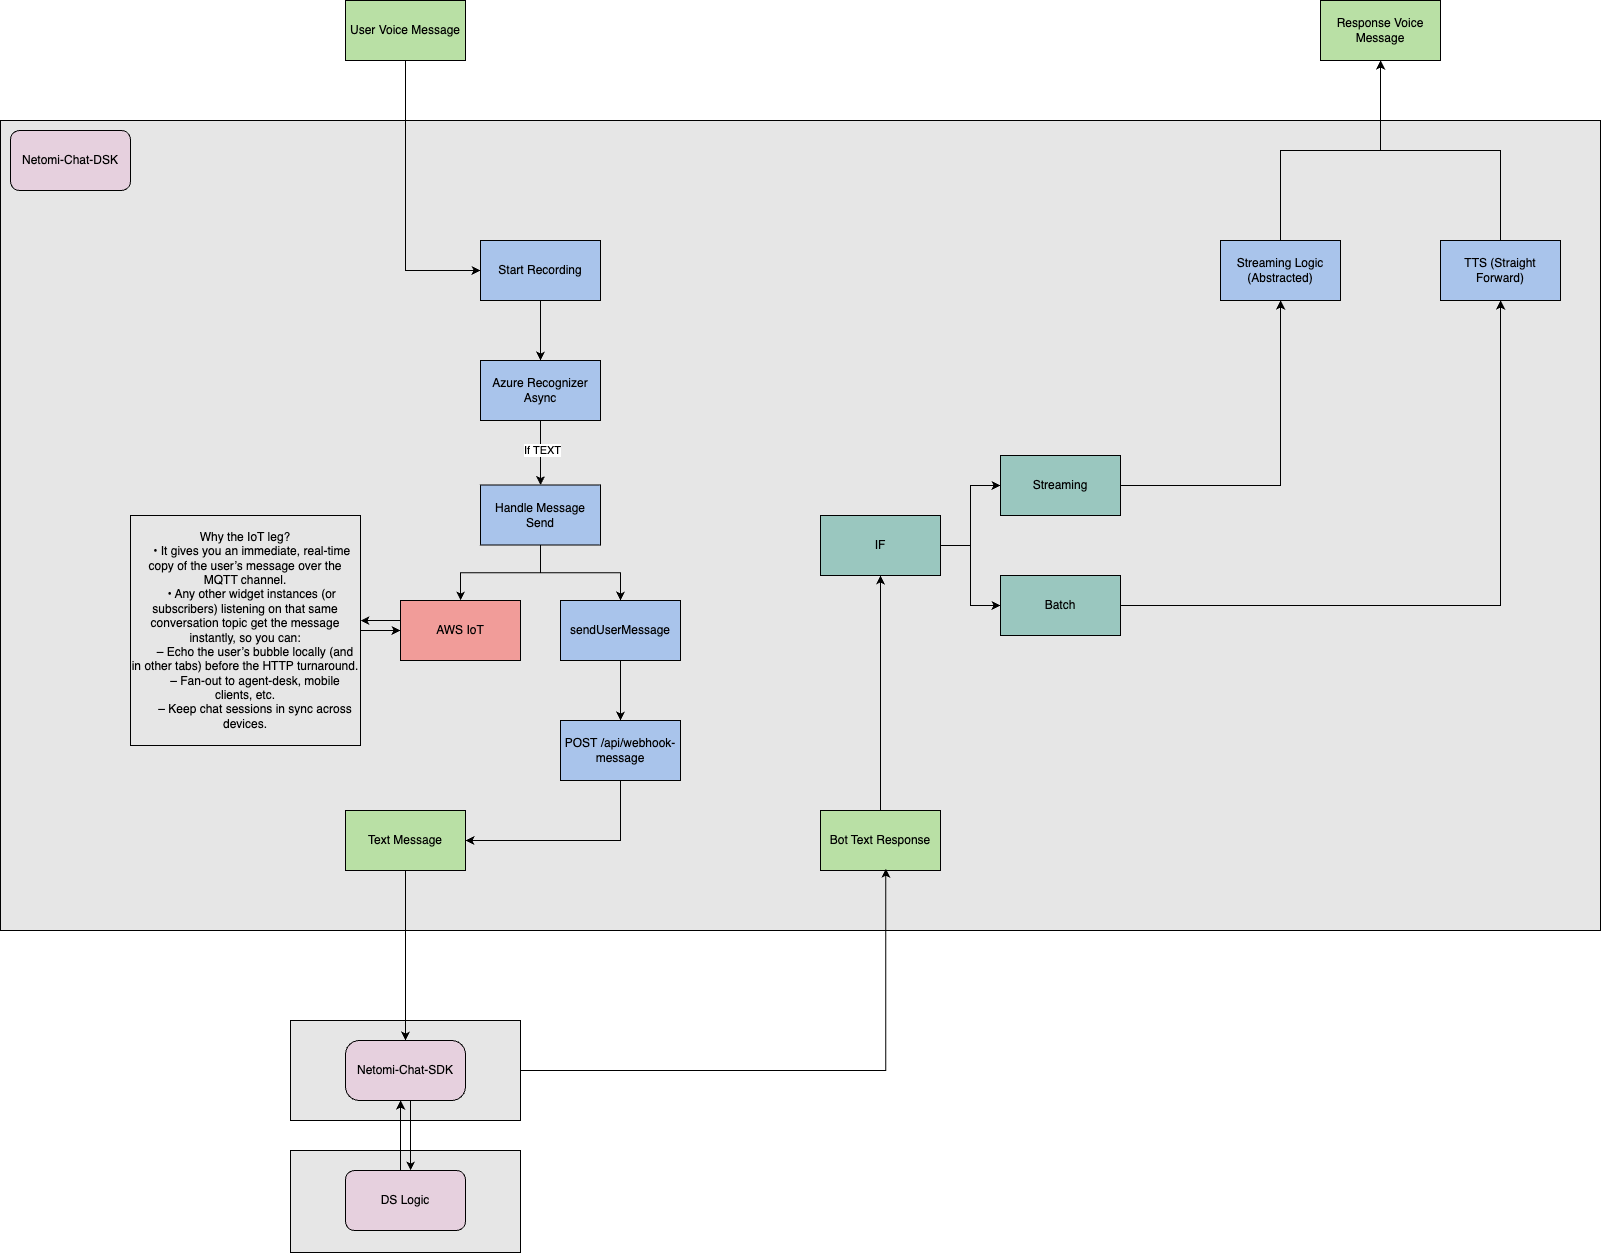

The diagram above was exported from draw.io. Its source (the exported page's mxGraphModel, read from the mxfile embedded in the PNG):
<mxGraphModel dx="3389" dy="1613" grid="1" gridSize="10" guides="1" tooltips="1" connect="1" arrows="1" fold="1" page="1" pageScale="1" pageWidth="827" pageHeight="1169" math="0" shadow="0">
  <root>
    <mxCell id="0" />
    <mxCell id="1" parent="0" />
    <mxCell id="PLCcgJ7B3DpwkypYgaAo-73" value="" style="rounded=0;whiteSpace=wrap;html=1;fillColor=#E6E6E6;" vertex="1" parent="1">
      <mxGeometry x="170" y="1190" width="230" height="102" as="geometry" />
    </mxCell>
    <mxCell id="PLCcgJ7B3DpwkypYgaAo-72" value="" style="rounded=0;whiteSpace=wrap;html=1;fillColor=#E6E6E6;" vertex="1" parent="1">
      <mxGeometry x="170" y="1060" width="230" height="100" as="geometry" />
    </mxCell>
    <mxCell id="PLCcgJ7B3DpwkypYgaAo-71" value="" style="rounded=0;whiteSpace=wrap;html=1;fillColor=#E6E6E6;" vertex="1" parent="1">
      <mxGeometry x="-120" y="160" width="1600" height="810" as="geometry" />
    </mxCell>
    <mxCell id="PLCcgJ7B3DpwkypYgaAo-69" style="edgeStyle=orthogonalEdgeStyle;rounded=0;orthogonalLoop=1;jettySize=auto;html=1;entryX=0;entryY=0.5;entryDx=0;entryDy=0;" edge="1" parent="1" source="PLCcgJ7B3DpwkypYgaAo-11" target="PLCcgJ7B3DpwkypYgaAo-12">
      <mxGeometry relative="1" as="geometry">
        <Array as="points">
          <mxPoint x="285" y="310" />
        </Array>
      </mxGeometry>
    </mxCell>
    <mxCell id="PLCcgJ7B3DpwkypYgaAo-11" value="User Voice Message" style="rounded=0;whiteSpace=wrap;html=1;fillColor=#B9E0A5;" vertex="1" parent="1">
      <mxGeometry x="225" y="40" width="120" height="60" as="geometry" />
    </mxCell>
    <mxCell id="PLCcgJ7B3DpwkypYgaAo-16" value="" style="edgeStyle=orthogonalEdgeStyle;rounded=0;orthogonalLoop=1;jettySize=auto;html=1;" edge="1" parent="1" source="PLCcgJ7B3DpwkypYgaAo-12" target="PLCcgJ7B3DpwkypYgaAo-15">
      <mxGeometry relative="1" as="geometry" />
    </mxCell>
    <mxCell id="PLCcgJ7B3DpwkypYgaAo-12" value="Start Recording" style="rounded=0;whiteSpace=wrap;html=1;fillColor=#A9C4EB;" vertex="1" parent="1">
      <mxGeometry x="360" y="280" width="120" height="60" as="geometry" />
    </mxCell>
    <mxCell id="PLCcgJ7B3DpwkypYgaAo-23" style="edgeStyle=orthogonalEdgeStyle;rounded=0;orthogonalLoop=1;jettySize=auto;html=1;entryX=0.5;entryY=0;entryDx=0;entryDy=0;" edge="1" parent="1" source="PLCcgJ7B3DpwkypYgaAo-14" target="PLCcgJ7B3DpwkypYgaAo-20">
      <mxGeometry relative="1" as="geometry" />
    </mxCell>
    <mxCell id="PLCcgJ7B3DpwkypYgaAo-24" style="edgeStyle=orthogonalEdgeStyle;rounded=0;orthogonalLoop=1;jettySize=auto;html=1;" edge="1" parent="1" source="PLCcgJ7B3DpwkypYgaAo-14" target="PLCcgJ7B3DpwkypYgaAo-21">
      <mxGeometry relative="1" as="geometry" />
    </mxCell>
    <mxCell id="PLCcgJ7B3DpwkypYgaAo-14" value="Handle Message Send" style="rounded=0;whiteSpace=wrap;html=1;fillColor=#A9C4EB;" vertex="1" parent="1">
      <mxGeometry x="360" y="524.5" width="120" height="60" as="geometry" />
    </mxCell>
    <mxCell id="PLCcgJ7B3DpwkypYgaAo-17" value="" style="edgeStyle=orthogonalEdgeStyle;rounded=0;orthogonalLoop=1;jettySize=auto;html=1;" edge="1" parent="1" source="PLCcgJ7B3DpwkypYgaAo-15" target="PLCcgJ7B3DpwkypYgaAo-14">
      <mxGeometry relative="1" as="geometry" />
    </mxCell>
    <mxCell id="PLCcgJ7B3DpwkypYgaAo-18" value="If TEXT" style="edgeLabel;html=1;align=center;verticalAlign=middle;resizable=0;points=[];" vertex="1" connectable="0" parent="PLCcgJ7B3DpwkypYgaAo-17">
      <mxGeometry x="-0.0698" y="1" relative="1" as="geometry">
        <mxPoint as="offset" />
      </mxGeometry>
    </mxCell>
    <mxCell id="PLCcgJ7B3DpwkypYgaAo-15" value="Azure Recognizer Async" style="rounded=0;whiteSpace=wrap;html=1;fillColor=#A9C4EB;" vertex="1" parent="1">
      <mxGeometry x="360" y="400" width="120" height="60" as="geometry" />
    </mxCell>
    <mxCell id="PLCcgJ7B3DpwkypYgaAo-40" style="edgeStyle=orthogonalEdgeStyle;rounded=0;orthogonalLoop=1;jettySize=auto;html=1;entryX=1;entryY=0.5;entryDx=0;entryDy=0;" edge="1" parent="1" source="PLCcgJ7B3DpwkypYgaAo-19" target="PLCcgJ7B3DpwkypYgaAo-35">
      <mxGeometry relative="1" as="geometry">
        <Array as="points">
          <mxPoint x="500" y="880" />
        </Array>
      </mxGeometry>
    </mxCell>
    <mxCell id="PLCcgJ7B3DpwkypYgaAo-19" value="POST /api/webhook-message" style="rounded=0;whiteSpace=wrap;html=1;fillColor=#A9C4EB;" vertex="1" parent="1">
      <mxGeometry x="440" y="760" width="120" height="60" as="geometry" />
    </mxCell>
    <mxCell id="PLCcgJ7B3DpwkypYgaAo-28" value="" style="edgeStyle=orthogonalEdgeStyle;rounded=0;orthogonalLoop=1;jettySize=auto;html=1;" edge="1" parent="1" source="PLCcgJ7B3DpwkypYgaAo-20" target="PLCcgJ7B3DpwkypYgaAo-19">
      <mxGeometry relative="1" as="geometry" />
    </mxCell>
    <mxCell id="PLCcgJ7B3DpwkypYgaAo-20" value="sendUserMessage" style="rounded=0;whiteSpace=wrap;html=1;fillColor=#A9C4EB;" vertex="1" parent="1">
      <mxGeometry x="440" y="640" width="120" height="60" as="geometry" />
    </mxCell>
    <mxCell id="PLCcgJ7B3DpwkypYgaAo-26" value="" style="edgeStyle=orthogonalEdgeStyle;rounded=0;orthogonalLoop=1;jettySize=auto;html=1;" edge="1" parent="1" source="PLCcgJ7B3DpwkypYgaAo-21" target="PLCcgJ7B3DpwkypYgaAo-25">
      <mxGeometry relative="1" as="geometry">
        <Array as="points">
          <mxPoint x="260" y="660" />
          <mxPoint x="260" y="660" />
        </Array>
      </mxGeometry>
    </mxCell>
    <mxCell id="PLCcgJ7B3DpwkypYgaAo-21" value="AWS IoT" style="rounded=0;whiteSpace=wrap;html=1;fillColor=#F19C99;" vertex="1" parent="1">
      <mxGeometry x="280" y="640" width="120" height="60" as="geometry" />
    </mxCell>
    <mxCell id="PLCcgJ7B3DpwkypYgaAo-27" value="" style="edgeStyle=orthogonalEdgeStyle;rounded=0;orthogonalLoop=1;jettySize=auto;html=1;" edge="1" parent="1" source="PLCcgJ7B3DpwkypYgaAo-25" target="PLCcgJ7B3DpwkypYgaAo-21">
      <mxGeometry relative="1" as="geometry" />
    </mxCell>
    <mxCell id="PLCcgJ7B3DpwkypYgaAo-25" value="&lt;div&gt;Why the IoT leg?&lt;/div&gt;&lt;div&gt;&amp;nbsp; &amp;nbsp; • It gives you an immediate, real-time copy of the user’s message over the MQTT channel.&lt;/div&gt;&lt;div&gt;&amp;nbsp; &amp;nbsp; • Any other widget instances (or subscribers) listening on that same conversation topic get the message instantly, so you can:&lt;/div&gt;&lt;div&gt;&amp;nbsp; &amp;nbsp; &amp;nbsp; – Echo the user’s bubble locally (and in other tabs) before the HTTP turnaround.&lt;/div&gt;&lt;div&gt;&amp;nbsp; &amp;nbsp; &amp;nbsp; – Fan-out to agent-desk, mobile clients, etc.&lt;/div&gt;&lt;div&gt;&amp;nbsp; &amp;nbsp; &amp;nbsp; – Keep chat sessions in sync across devices.&lt;/div&gt;" style="whiteSpace=wrap;html=1;aspect=fixed;fillColor=#E6E6E6;" vertex="1" parent="1">
      <mxGeometry x="10" y="555" width="230" height="230" as="geometry" />
    </mxCell>
    <mxCell id="PLCcgJ7B3DpwkypYgaAo-31" style="edgeStyle=orthogonalEdgeStyle;rounded=0;orthogonalLoop=1;jettySize=auto;html=1;exitX=0.5;exitY=1;exitDx=0;exitDy=0;" edge="1" parent="1">
      <mxGeometry relative="1" as="geometry">
        <mxPoint x="285" y="950" as="sourcePoint" />
        <mxPoint x="285" y="950" as="targetPoint" />
      </mxGeometry>
    </mxCell>
    <mxCell id="PLCcgJ7B3DpwkypYgaAo-49" style="edgeStyle=orthogonalEdgeStyle;rounded=0;orthogonalLoop=1;jettySize=auto;html=1;" edge="1" parent="1" source="PLCcgJ7B3DpwkypYgaAo-35" target="PLCcgJ7B3DpwkypYgaAo-48">
      <mxGeometry relative="1" as="geometry">
        <Array as="points">
          <mxPoint x="285" y="1000" />
          <mxPoint x="285" y="1000" />
        </Array>
      </mxGeometry>
    </mxCell>
    <mxCell id="PLCcgJ7B3DpwkypYgaAo-35" value="Text Message" style="rounded=0;whiteSpace=wrap;html=1;fillColor=#B9E0A5;" vertex="1" parent="1">
      <mxGeometry x="225" y="850" width="120" height="60" as="geometry" />
    </mxCell>
    <mxCell id="PLCcgJ7B3DpwkypYgaAo-56" style="edgeStyle=orthogonalEdgeStyle;rounded=0;orthogonalLoop=1;jettySize=auto;html=1;entryX=0.5;entryY=1;entryDx=0;entryDy=0;" edge="1" parent="1" source="PLCcgJ7B3DpwkypYgaAo-46" target="PLCcgJ7B3DpwkypYgaAo-51">
      <mxGeometry relative="1" as="geometry" />
    </mxCell>
    <mxCell id="PLCcgJ7B3DpwkypYgaAo-46" value="Bot Text Response" style="rounded=0;whiteSpace=wrap;html=1;fillColor=#B9E0A5;" vertex="1" parent="1">
      <mxGeometry x="700" y="850" width="120" height="60" as="geometry" />
    </mxCell>
    <mxCell id="PLCcgJ7B3DpwkypYgaAo-75" value="" style="edgeStyle=orthogonalEdgeStyle;rounded=0;orthogonalLoop=1;jettySize=auto;html=1;" edge="1" parent="1" source="PLCcgJ7B3DpwkypYgaAo-48" target="PLCcgJ7B3DpwkypYgaAo-67">
      <mxGeometry relative="1" as="geometry">
        <Array as="points">
          <mxPoint x="290" y="1170" />
          <mxPoint x="290" y="1170" />
        </Array>
      </mxGeometry>
    </mxCell>
    <mxCell id="PLCcgJ7B3DpwkypYgaAo-54" style="edgeStyle=orthogonalEdgeStyle;rounded=0;orthogonalLoop=1;jettySize=auto;html=1;entryX=0;entryY=0.5;entryDx=0;entryDy=0;" edge="1" parent="1" source="PLCcgJ7B3DpwkypYgaAo-51" target="PLCcgJ7B3DpwkypYgaAo-52">
      <mxGeometry relative="1" as="geometry">
        <Array as="points">
          <mxPoint x="850" y="585" />
          <mxPoint x="850" y="525" />
        </Array>
      </mxGeometry>
    </mxCell>
    <mxCell id="PLCcgJ7B3DpwkypYgaAo-55" style="edgeStyle=orthogonalEdgeStyle;rounded=0;orthogonalLoop=1;jettySize=auto;html=1;" edge="1" parent="1" source="PLCcgJ7B3DpwkypYgaAo-51" target="PLCcgJ7B3DpwkypYgaAo-53">
      <mxGeometry relative="1" as="geometry" />
    </mxCell>
    <mxCell id="PLCcgJ7B3DpwkypYgaAo-51" value="IF" style="rounded=0;whiteSpace=wrap;html=1;fillColor=#9AC7BF;" vertex="1" parent="1">
      <mxGeometry x="700" y="555" width="120" height="60" as="geometry" />
    </mxCell>
    <mxCell id="PLCcgJ7B3DpwkypYgaAo-58" value="" style="edgeStyle=orthogonalEdgeStyle;rounded=0;orthogonalLoop=1;jettySize=auto;html=1;" edge="1" parent="1" source="PLCcgJ7B3DpwkypYgaAo-52" target="PLCcgJ7B3DpwkypYgaAo-57">
      <mxGeometry relative="1" as="geometry" />
    </mxCell>
    <mxCell id="PLCcgJ7B3DpwkypYgaAo-52" value="Streaming" style="rounded=0;whiteSpace=wrap;html=1;fillColor=#9AC7BF;" vertex="1" parent="1">
      <mxGeometry x="880" y="495" width="120" height="60" as="geometry" />
    </mxCell>
    <mxCell id="PLCcgJ7B3DpwkypYgaAo-62" value="" style="edgeStyle=orthogonalEdgeStyle;rounded=0;orthogonalLoop=1;jettySize=auto;html=1;" edge="1" parent="1" source="PLCcgJ7B3DpwkypYgaAo-53" target="PLCcgJ7B3DpwkypYgaAo-61">
      <mxGeometry relative="1" as="geometry" />
    </mxCell>
    <mxCell id="PLCcgJ7B3DpwkypYgaAo-53" value="Batch" style="rounded=0;whiteSpace=wrap;html=1;fillColor=#9AC7BF;" vertex="1" parent="1">
      <mxGeometry x="880" y="615" width="120" height="60" as="geometry" />
    </mxCell>
    <mxCell id="PLCcgJ7B3DpwkypYgaAo-65" style="edgeStyle=orthogonalEdgeStyle;rounded=0;orthogonalLoop=1;jettySize=auto;html=1;entryX=0.5;entryY=1;entryDx=0;entryDy=0;" edge="1" parent="1" source="PLCcgJ7B3DpwkypYgaAo-57" target="PLCcgJ7B3DpwkypYgaAo-64">
      <mxGeometry relative="1" as="geometry" />
    </mxCell>
    <mxCell id="PLCcgJ7B3DpwkypYgaAo-57" value="Streaming Logic (Abstracted)" style="whiteSpace=wrap;html=1;fillColor=#A9C4EB;rounded=0;" vertex="1" parent="1">
      <mxGeometry x="1100" y="280" width="120" height="60" as="geometry" />
    </mxCell>
    <mxCell id="PLCcgJ7B3DpwkypYgaAo-66" style="edgeStyle=orthogonalEdgeStyle;rounded=0;orthogonalLoop=1;jettySize=auto;html=1;" edge="1" parent="1" source="PLCcgJ7B3DpwkypYgaAo-61" target="PLCcgJ7B3DpwkypYgaAo-64">
      <mxGeometry relative="1" as="geometry" />
    </mxCell>
    <mxCell id="PLCcgJ7B3DpwkypYgaAo-61" value="TTS (Straight Forward)" style="whiteSpace=wrap;html=1;fillColor=#A9C4EB;rounded=0;" vertex="1" parent="1">
      <mxGeometry x="1320" y="280" width="120" height="60" as="geometry" />
    </mxCell>
    <mxCell id="PLCcgJ7B3DpwkypYgaAo-64" value="Response Voice Message" style="rounded=0;whiteSpace=wrap;html=1;fillColor=#B9E0A5;" vertex="1" parent="1">
      <mxGeometry x="1200" y="40" width="120" height="60" as="geometry" />
    </mxCell>
    <mxCell id="PLCcgJ7B3DpwkypYgaAo-74" style="edgeStyle=orthogonalEdgeStyle;rounded=0;orthogonalLoop=1;jettySize=auto;html=1;" edge="1" parent="1" source="PLCcgJ7B3DpwkypYgaAo-67" target="PLCcgJ7B3DpwkypYgaAo-48">
      <mxGeometry relative="1" as="geometry">
        <Array as="points">
          <mxPoint x="280" y="1170" />
          <mxPoint x="280" y="1170" />
        </Array>
      </mxGeometry>
    </mxCell>
    <mxCell id="PLCcgJ7B3DpwkypYgaAo-67" value="DS Logic" style="rounded=1;whiteSpace=wrap;html=1;fillColor=#E6D0DE;" vertex="1" parent="1">
      <mxGeometry x="225" y="1210" width="120" height="60" as="geometry" />
    </mxCell>
    <mxCell id="PLCcgJ7B3DpwkypYgaAo-70" value="Netomi-Chat-DSK" style="rounded=1;whiteSpace=wrap;html=1;fillColor=#E6D0DE;" vertex="1" parent="1">
      <mxGeometry x="-110" y="170" width="120" height="60" as="geometry" />
    </mxCell>
    <mxCell id="PLCcgJ7B3DpwkypYgaAo-48" value="Netomi-Chat-SDK" style="rounded=1;whiteSpace=wrap;html=1;fillColor=#E6D0DE;arcSize=23;" vertex="1" parent="1">
      <mxGeometry x="225" y="1080" width="120" height="60" as="geometry" />
    </mxCell>
    <mxCell id="PLCcgJ7B3DpwkypYgaAo-76" style="edgeStyle=orthogonalEdgeStyle;rounded=0;orthogonalLoop=1;jettySize=auto;html=1;entryX=0.544;entryY=0.97;entryDx=0;entryDy=0;entryPerimeter=0;" edge="1" parent="1" source="PLCcgJ7B3DpwkypYgaAo-72" target="PLCcgJ7B3DpwkypYgaAo-46">
      <mxGeometry relative="1" as="geometry" />
    </mxCell>
  </root>
</mxGraphModel>